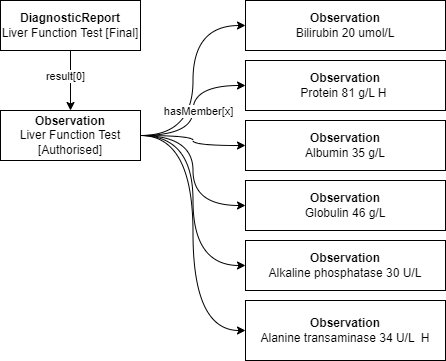

The diagram above was exported from draw.io. Its source (the exported page's mxGraphModel, read from the mxfile embedded in the PNG):
<mxGraphModel dx="1422" dy="762" grid="1" gridSize="10" guides="1" tooltips="1" connect="1" arrows="1" fold="1" page="1" pageScale="1" pageWidth="1169" pageHeight="1654" math="0" shadow="0" extFonts="Permanent Marker^https://fonts.googleapis.com/css?family=Permanent+Marker">
  <root>
    <mxCell id="0" />
    <mxCell id="1" parent="0" />
    <mxCell id="PBZXyTvfWISV73NLw3qx-15" value="extension: mainLocation" style="edgeStyle=orthogonalEdgeStyle;curved=1;rounded=0;orthogonalLoop=1;jettySize=auto;html=1;exitX=1;exitY=0.5;exitDx=0;exitDy=0;entryX=1;entryY=0.5;entryDx=0;entryDy=0;fontColor=#000000;endArrow=block;endFill=1;strokeColor=#000000;fillColor=#e3c800;" parent="1" edge="1">
      <mxGeometry x="-0.1875" y="20" relative="1" as="geometry">
        <mxPoint as="offset" />
        <mxPoint x="260.02" y="205" as="sourcePoint" />
      </mxGeometry>
    </mxCell>
    <mxCell id="_eQO3dBV1ES-AatuVdKU-7" style="edgeStyle=orthogonalEdgeStyle;curved=1;rounded=0;orthogonalLoop=1;jettySize=auto;html=1;exitX=1;exitY=0.5;exitDx=0;exitDy=0;entryX=0;entryY=0.5;entryDx=0;entryDy=0;" parent="1" source="UOtdVxzDkYIpNkMVCXb5-6" target="UOtdVxzDkYIpNkMVCXb5-20" edge="1">
      <mxGeometry relative="1" as="geometry" />
    </mxCell>
    <mxCell id="_eQO3dBV1ES-AatuVdKU-8" style="edgeStyle=orthogonalEdgeStyle;curved=1;rounded=0;orthogonalLoop=1;jettySize=auto;html=1;exitX=1;exitY=0.5;exitDx=0;exitDy=0;entryX=0;entryY=0.5;entryDx=0;entryDy=0;" parent="1" source="UOtdVxzDkYIpNkMVCXb5-6" target="UOtdVxzDkYIpNkMVCXb5-21" edge="1">
      <mxGeometry relative="1" as="geometry" />
    </mxCell>
    <mxCell id="_eQO3dBV1ES-AatuVdKU-9" style="edgeStyle=orthogonalEdgeStyle;curved=1;rounded=0;orthogonalLoop=1;jettySize=auto;html=1;exitX=1;exitY=0.5;exitDx=0;exitDy=0;entryX=0;entryY=0.5;entryDx=0;entryDy=0;" parent="1" source="UOtdVxzDkYIpNkMVCXb5-6" target="UOtdVxzDkYIpNkMVCXb5-22" edge="1">
      <mxGeometry relative="1" as="geometry" />
    </mxCell>
    <mxCell id="_eQO3dBV1ES-AatuVdKU-10" style="edgeStyle=orthogonalEdgeStyle;curved=1;rounded=0;orthogonalLoop=1;jettySize=auto;html=1;exitX=1;exitY=0.5;exitDx=0;exitDy=0;entryX=0;entryY=0.5;entryDx=0;entryDy=0;" parent="1" source="UOtdVxzDkYIpNkMVCXb5-6" target="UOtdVxzDkYIpNkMVCXb5-23" edge="1">
      <mxGeometry relative="1" as="geometry" />
    </mxCell>
    <mxCell id="_eQO3dBV1ES-AatuVdKU-13" value="hasMember[x]" style="edgeLabel;html=1;align=center;verticalAlign=middle;resizable=0;points=[];rotation=0;" parent="_eQO3dBV1ES-AatuVdKU-10" connectable="0" vertex="1">
      <mxGeometry x="-0.5862" y="-1" relative="1" as="geometry">
        <mxPoint x="21" y="-26" as="offset" />
      </mxGeometry>
    </mxCell>
    <mxCell id="_eQO3dBV1ES-AatuVdKU-11" style="edgeStyle=orthogonalEdgeStyle;curved=1;rounded=0;orthogonalLoop=1;jettySize=auto;html=1;exitX=1;exitY=0.5;exitDx=0;exitDy=0;entryX=0;entryY=0.5;entryDx=0;entryDy=0;" parent="1" source="UOtdVxzDkYIpNkMVCXb5-6" target="UOtdVxzDkYIpNkMVCXb5-24" edge="1">
      <mxGeometry relative="1" as="geometry" />
    </mxCell>
    <mxCell id="_eQO3dBV1ES-AatuVdKU-12" style="edgeStyle=orthogonalEdgeStyle;curved=1;rounded=0;orthogonalLoop=1;jettySize=auto;html=1;exitX=1;exitY=0.5;exitDx=0;exitDy=0;entryX=0;entryY=0.5;entryDx=0;entryDy=0;" parent="1" source="UOtdVxzDkYIpNkMVCXb5-6" target="UOtdVxzDkYIpNkMVCXb5-25" edge="1">
      <mxGeometry relative="1" as="geometry" />
    </mxCell>
    <mxCell id="UOtdVxzDkYIpNkMVCXb5-6" value="&lt;b&gt;Observation&lt;/b&gt;&lt;br&gt;Liver Function Test [Authorised]" style="rounded=0;whiteSpace=wrap;html=1;" parent="1" vertex="1">
      <mxGeometry x="320" y="190" width="140" height="50" as="geometry" />
    </mxCell>
    <mxCell id="UOtdVxzDkYIpNkMVCXb5-20" value="&lt;b&gt;Observation&lt;/b&gt;&lt;br&gt;Bilirubin 20 umol/L" style="rounded=0;whiteSpace=wrap;html=1;" parent="1" vertex="1">
      <mxGeometry x="565" y="80" width="200" height="50" as="geometry" />
    </mxCell>
    <mxCell id="UOtdVxzDkYIpNkMVCXb5-21" value="&lt;b&gt;Observation&lt;/b&gt;&lt;br&gt;Protein 81 g/L H&amp;nbsp;" style="rounded=0;whiteSpace=wrap;html=1;" parent="1" vertex="1">
      <mxGeometry x="565" y="140" width="200" height="50" as="geometry" />
    </mxCell>
    <mxCell id="UOtdVxzDkYIpNkMVCXb5-22" value="&lt;b&gt;Observation&lt;/b&gt;&lt;br&gt;Albumin 35 g/L" style="rounded=0;whiteSpace=wrap;html=1;" parent="1" vertex="1">
      <mxGeometry x="565" y="200" width="200" height="50" as="geometry" />
    </mxCell>
    <mxCell id="UOtdVxzDkYIpNkMVCXb5-23" value="&lt;b&gt;Observation&lt;/b&gt;&lt;br&gt;Globulin 46 g/L" style="rounded=0;whiteSpace=wrap;html=1;" parent="1" vertex="1">
      <mxGeometry x="565" y="260" width="200" height="50" as="geometry" />
    </mxCell>
    <mxCell id="UOtdVxzDkYIpNkMVCXb5-24" value="&lt;b&gt;Observation&lt;/b&gt;&lt;br&gt;Alkaline phosphatase 30 U/L" style="rounded=0;whiteSpace=wrap;html=1;" parent="1" vertex="1">
      <mxGeometry x="565" y="320" width="200" height="50" as="geometry" />
    </mxCell>
    <mxCell id="UOtdVxzDkYIpNkMVCXb5-25" value="&lt;b&gt;Observation&lt;/b&gt;&lt;br&gt;Alanine transaminase 34 U/L&amp;nbsp; H" style="rounded=0;whiteSpace=wrap;html=1;" parent="1" vertex="1">
      <mxGeometry x="565" y="380" width="200" height="60" as="geometry" />
    </mxCell>
    <mxCell id="UOtdVxzDkYIpNkMVCXb5-28" style="edgeStyle=orthogonalEdgeStyle;curved=1;orthogonalLoop=1;jettySize=auto;html=1;exitX=0.5;exitY=1;exitDx=0;exitDy=0;fontFamily=Helvetica;fontSize=11;endArrow=block;endFill=1;" parent="1" source="UOtdVxzDkYIpNkMVCXb5-6" target="UOtdVxzDkYIpNkMVCXb5-6" edge="1">
      <mxGeometry relative="1" as="geometry" />
    </mxCell>
    <mxCell id="TrcVUUozRanJhjvCSEJx-1" style="edgeStyle=orthogonalEdgeStyle;rounded=0;orthogonalLoop=1;jettySize=auto;html=1;exitX=0.5;exitY=1;exitDx=0;exitDy=0;curved=1;" parent="1" source="_eQO3dBV1ES-AatuVdKU-2" target="UOtdVxzDkYIpNkMVCXb5-6" edge="1">
      <mxGeometry relative="1" as="geometry" />
    </mxCell>
    <mxCell id="TrcVUUozRanJhjvCSEJx-2" value="result[0]" style="edgeLabel;html=1;align=center;verticalAlign=middle;resizable=0;points=[];" parent="TrcVUUozRanJhjvCSEJx-1" connectable="0" vertex="1">
      <mxGeometry x="-0.1571" y="-6" relative="1" as="geometry">
        <mxPoint as="offset" />
      </mxGeometry>
    </mxCell>
    <mxCell id="_eQO3dBV1ES-AatuVdKU-2" value="&lt;b&gt;DiagnosticReport&lt;br&gt;&lt;/b&gt;Liver Function Test [Final]&lt;b&gt;&lt;br&gt;&lt;/b&gt;" style="rounded=0;whiteSpace=wrap;html=1;" parent="1" vertex="1">
      <mxGeometry x="320" y="80" width="140" height="50" as="geometry" />
    </mxCell>
  </root>
</mxGraphModel>